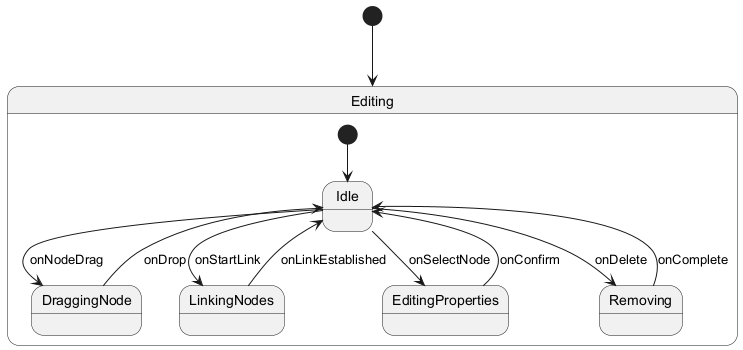

The diagram above was rendered by PlantUML. Its source (embedded in the PNG):
@startuml
[*] --> Editing

state Editing {
  [*] --> Idle

  Idle --> DraggingNode : onNodeDrag
  DraggingNode --> Idle : onDrop

  Idle --> LinkingNodes : onStartLink
  LinkingNodes --> Idle : onLinkEstablished

  Idle --> EditingProperties : onSelectNode
  EditingProperties --> Idle : onConfirm

  Idle --> Removing : onDelete
  Removing --> Idle : onComplete
}
@enduml